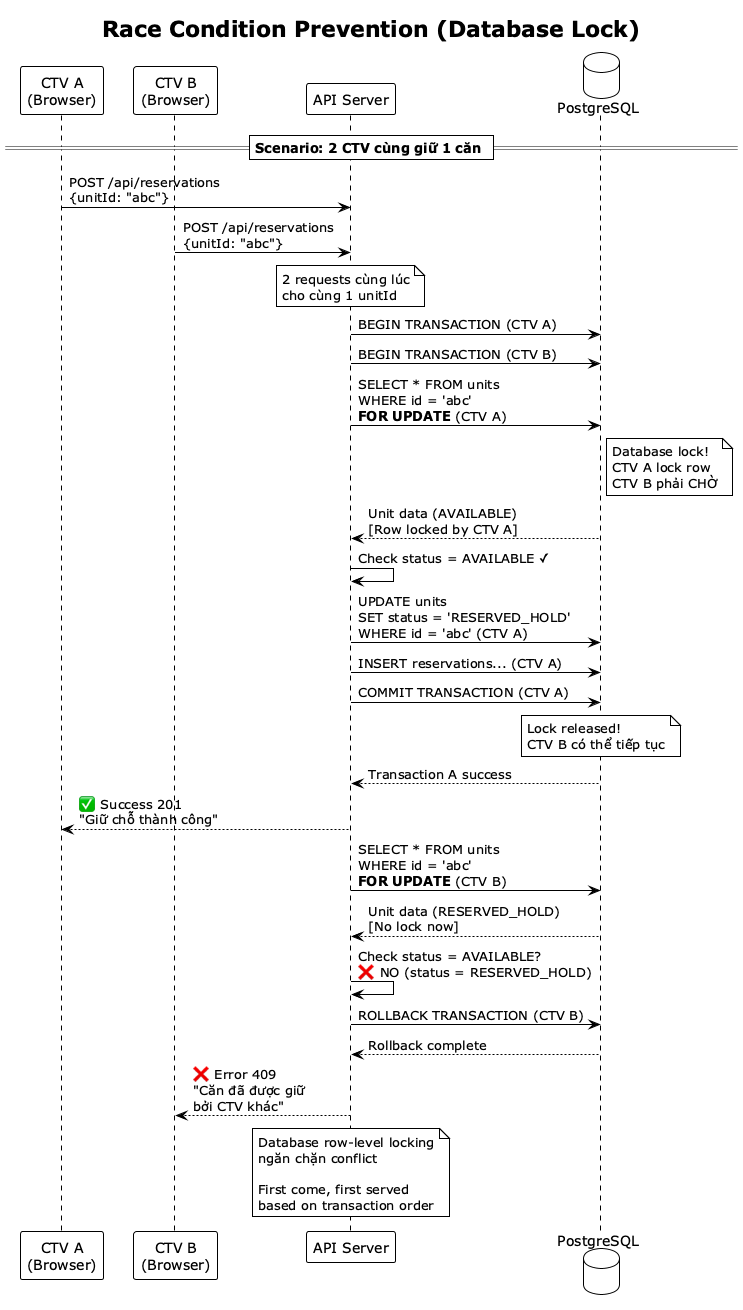

The diagram above was rendered by PlantUML. Its source (embedded in the PNG):
@startuml
!theme plain
title Race Condition Prevention (Database Lock)

participant "CTV A\n(Browser)" as ctva
participant "CTV B\n(Browser)" as ctvb
participant "API Server" as api
database "PostgreSQL" as db

== Scenario: 2 CTV cùng giữ 1 căn ==

ctva -> api: POST /api/reservations\n{unitId: "abc"}
ctvb -> api: POST /api/reservations\n{unitId: "abc"}

note over api
  2 requests cùng lúc
  cho cùng 1 unitId
end note

api -> db: BEGIN TRANSACTION (CTV A)
api -> db: BEGIN TRANSACTION (CTV B)

api -> db: SELECT * FROM units\nWHERE id = 'abc'\n**FOR UPDATE** (CTV A)

note right of db
  Database lock!
  CTV A lock row
  CTV B phải CHỜ
end note

db --> api: Unit data (AVAILABLE)\n[Row locked by CTV A]

api -> api: Check status = AVAILABLE ✓

api -> db: UPDATE units\nSET status = 'RESERVED_HOLD'\nWHERE id = 'abc' (CTV A)

api -> db: INSERT reservations... (CTV A)

api -> db: COMMIT TRANSACTION (CTV A)

note over db
  Lock released!
  CTV B có thể tiếp tục
end note

db --> api: Transaction A success

api --> ctva: ✅ Success 201\n"Giữ chỗ thành công"

' Now CTV B continues
api -> db: SELECT * FROM units\nWHERE id = 'abc'\n**FOR UPDATE** (CTV B)

db --> api: Unit data (RESERVED_HOLD)\n[No lock now]

api -> api: Check status = AVAILABLE?\n❌ NO (status = RESERVED_HOLD)

api -> db: ROLLBACK TRANSACTION (CTV B)

db --> api: Rollback complete

api --> ctvb: ❌ Error 409\n"Căn đã được giữ\nbởi CTV khác"

note over api
  Database row-level locking
  ngăn chặn conflict
  
  First come, first served
  based on transaction order
end note

@enduml